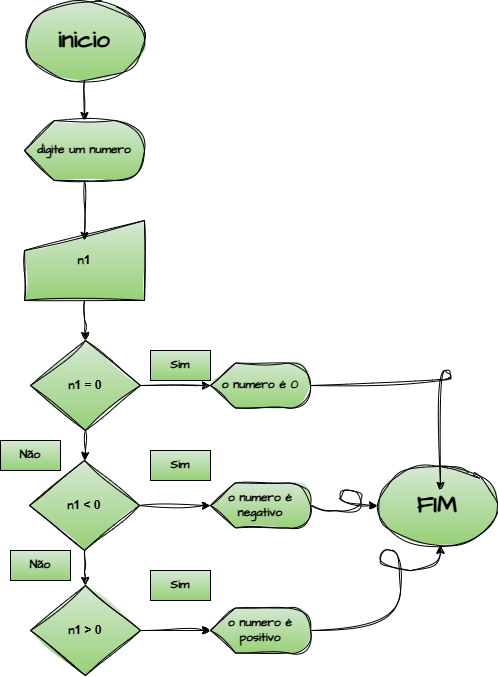

The diagram above was exported from draw.io. Its source (the exported page's mxGraphModel, read from the mxfile embedded in the PNG):
<mxGraphModel dx="1898" dy="1022" grid="1" gridSize="10" guides="1" tooltips="1" connect="1" arrows="1" fold="1" page="1" pageScale="1" pageWidth="827" pageHeight="1169" math="0" shadow="0" adaptiveColors="none">
  <root>
    <mxCell id="0" />
    <mxCell id="1" parent="0" />
    <mxCell id="9lwMHKpjIkaUwaECAKCV-3" value="" style="edgeStyle=orthogonalEdgeStyle;rounded=0;sketch=1;hachureGap=4;jiggle=2;curveFitting=1;orthogonalLoop=1;jettySize=auto;html=1;fontFamily=Architects Daughter;fontSource=https%3A%2F%2Ffonts.googleapis.com%2Fcss%3Ffamily%3DArchitects%2BDaughter;fillColor=#d5e8d4;gradientColor=#97d077;strokeColor=light-dark(#000000,#000000);fontStyle=1" edge="1" parent="1" source="9lwMHKpjIkaUwaECAKCV-1" target="9lwMHKpjIkaUwaECAKCV-2">
      <mxGeometry relative="1" as="geometry" />
    </mxCell>
    <mxCell id="9lwMHKpjIkaUwaECAKCV-1" value="&lt;h1&gt;inicio&lt;/h1&gt;" style="ellipse;whiteSpace=wrap;html=1;sketch=1;hachureGap=4;jiggle=2;curveFitting=1;fontFamily=Architects Daughter;fontSource=https%3A%2F%2Ffonts.googleapis.com%2Fcss%3Ffamily%3DArchitects%2BDaughter;fontStyle=1;labelBackgroundColor=none;fillColor=#d5e8d4;gradientColor=#97d077;strokeColor=light-dark(#000000,#000000);" vertex="1" parent="1">
      <mxGeometry x="189" y="247" width="120" height="80" as="geometry" />
    </mxCell>
    <mxCell id="9lwMHKpjIkaUwaECAKCV-2" value="&lt;h4&gt;digite um numero&lt;/h4&gt;" style="shape=display;whiteSpace=wrap;html=1;sketch=1;hachureGap=4;jiggle=2;curveFitting=1;fontFamily=Architects Daughter;fontSource=https%3A%2F%2Ffonts.googleapis.com%2Fcss%3Ffamily%3DArchitects%2BDaughter;labelBackgroundColor=none;fillColor=#d5e8d4;gradientColor=#97d077;strokeColor=light-dark(#000000,#000000);fontStyle=1" vertex="1" parent="1">
      <mxGeometry x="189" y="367" width="120" height="60" as="geometry" />
    </mxCell>
    <mxCell id="9lwMHKpjIkaUwaECAKCV-14" value="" style="edgeStyle=orthogonalEdgeStyle;rounded=0;sketch=1;hachureGap=4;jiggle=2;curveFitting=1;orthogonalLoop=1;jettySize=auto;html=1;fontFamily=Architects Daughter;fontSource=https%3A%2F%2Ffonts.googleapis.com%2Fcss%3Ffamily%3DArchitects%2BDaughter;fillColor=#d5e8d4;gradientColor=#97d077;strokeColor=light-dark(#000000,#000000);fontStyle=1" edge="1" parent="1" source="9lwMHKpjIkaUwaECAKCV-4" target="9lwMHKpjIkaUwaECAKCV-13">
      <mxGeometry relative="1" as="geometry" />
    </mxCell>
    <mxCell id="9lwMHKpjIkaUwaECAKCV-4" value="&lt;h4&gt;n&lt;font face=&quot;Helvetica&quot;&gt;1&lt;/font&gt;&lt;/h4&gt;" style="shape=manualInput;whiteSpace=wrap;html=1;sketch=1;hachureGap=4;jiggle=2;curveFitting=1;fontFamily=Architects Daughter;fontSource=https%3A%2F%2Ffonts.googleapis.com%2Fcss%3Ffamily%3DArchitects%2BDaughter;fillColor=#d5e8d4;gradientColor=#97d077;strokeColor=light-dark(#000000,#000000);fontStyle=1" vertex="1" parent="1">
      <mxGeometry x="189" y="467" width="120" height="80" as="geometry" />
    </mxCell>
    <mxCell id="9lwMHKpjIkaUwaECAKCV-6" style="edgeStyle=orthogonalEdgeStyle;rounded=0;sketch=1;hachureGap=4;jiggle=2;curveFitting=1;orthogonalLoop=1;jettySize=auto;html=1;exitX=0;exitY=0;exitDx=60;exitDy=60;exitPerimeter=0;entryX=0.5;entryY=0.25;entryDx=0;entryDy=0;entryPerimeter=0;fontFamily=Architects Daughter;fontSource=https%3A%2F%2Ffonts.googleapis.com%2Fcss%3Ffamily%3DArchitects%2BDaughter;fillColor=#d5e8d4;gradientColor=#97d077;strokeColor=light-dark(#000000,#000000);fontStyle=1" edge="1" parent="1" source="9lwMHKpjIkaUwaECAKCV-2" target="9lwMHKpjIkaUwaECAKCV-4">
      <mxGeometry relative="1" as="geometry" />
    </mxCell>
    <mxCell id="9lwMHKpjIkaUwaECAKCV-19" value="" style="edgeStyle=orthogonalEdgeStyle;rounded=0;sketch=1;hachureGap=4;jiggle=2;curveFitting=1;orthogonalLoop=1;jettySize=auto;html=1;fontFamily=Architects Daughter;fontSource=https%3A%2F%2Ffonts.googleapis.com%2Fcss%3Ffamily%3DArchitects%2BDaughter;fillColor=#d5e8d4;gradientColor=#97d077;strokeColor=light-dark(#000000,#000000);fontStyle=1" edge="1" parent="1" source="9lwMHKpjIkaUwaECAKCV-13" target="9lwMHKpjIkaUwaECAKCV-18">
      <mxGeometry relative="1" as="geometry" />
    </mxCell>
    <mxCell id="9lwMHKpjIkaUwaECAKCV-29" value="" style="edgeStyle=orthogonalEdgeStyle;rounded=0;sketch=1;hachureGap=4;jiggle=2;curveFitting=1;orthogonalLoop=1;jettySize=auto;html=1;fontFamily=Architects Daughter;fontSource=https%3A%2F%2Ffonts.googleapis.com%2Fcss%3Ffamily%3DArchitects%2BDaughter;fillColor=#d5e8d4;gradientColor=#97d077;strokeColor=light-dark(#000000,#000000);fontStyle=1" edge="1" parent="1" source="9lwMHKpjIkaUwaECAKCV-13" target="9lwMHKpjIkaUwaECAKCV-24">
      <mxGeometry relative="1" as="geometry" />
    </mxCell>
    <mxCell id="9lwMHKpjIkaUwaECAKCV-13" value="n&lt;font face=&quot;Helvetica&quot;&gt;1 = 0&lt;/font&gt;" style="rhombus;whiteSpace=wrap;html=1;fontFamily=Architects Daughter;fillColor=#d5e8d4;strokeColor=light-dark(#000000,#000000);sketch=1;hachureGap=4;jiggle=2;curveFitting=1;fontSource=https%3A%2F%2Ffonts.googleapis.com%2Fcss%3Ffamily%3DArchitects%2BDaughter;gradientColor=#97d077;fontStyle=1;" vertex="1" parent="1">
      <mxGeometry x="195" y="587" width="110" height="90" as="geometry" />
    </mxCell>
    <mxCell id="9lwMHKpjIkaUwaECAKCV-15" value="Sim" style="text;html=1;align=center;verticalAlign=middle;whiteSpace=wrap;rounded=0;fontFamily=Architects Daughter;fontSource=https%3A%2F%2Ffonts.googleapis.com%2Fcss%3Ffamily%3DArchitects%2BDaughter;fillColor=#d5e8d4;gradientColor=#97d077;strokeColor=light-dark(#000000,#000000);fontStyle=1" vertex="1" parent="1">
      <mxGeometry x="315" y="597" width="60" height="30" as="geometry" />
    </mxCell>
    <mxCell id="9lwMHKpjIkaUwaECAKCV-16" value="Não" style="text;html=1;align=center;verticalAlign=middle;whiteSpace=wrap;rounded=0;fontFamily=Architects Daughter;fontSource=https%3A%2F%2Ffonts.googleapis.com%2Fcss%3Ffamily%3DArchitects%2BDaughter;fillColor=#d5e8d4;gradientColor=#97d077;strokeColor=light-dark(#000000,#000000);fontStyle=1" vertex="1" parent="1">
      <mxGeometry x="165" y="687" width="60" height="30" as="geometry" />
    </mxCell>
    <mxCell id="9lwMHKpjIkaUwaECAKCV-30" value="" style="edgeStyle=orthogonalEdgeStyle;rounded=0;sketch=1;hachureGap=4;jiggle=2;curveFitting=1;orthogonalLoop=1;jettySize=auto;html=1;fontFamily=Architects Daughter;fontSource=https%3A%2F%2Ffonts.googleapis.com%2Fcss%3Ffamily%3DArchitects%2BDaughter;entryX=0;entryY=0.5;entryDx=0;entryDy=0;entryPerimeter=0;fillColor=#d5e8d4;gradientColor=#97d077;strokeColor=light-dark(#000000,#000000);fontStyle=1" edge="1" parent="1" source="9lwMHKpjIkaUwaECAKCV-17" target="9lwMHKpjIkaUwaECAKCV-26">
      <mxGeometry relative="1" as="geometry" />
    </mxCell>
    <mxCell id="9lwMHKpjIkaUwaECAKCV-17" value="n&lt;font face=&quot;Helvetica&quot;&gt;1 &amp;gt; 0&lt;/font&gt;" style="rhombus;whiteSpace=wrap;html=1;fontFamily=Architects Daughter;fillColor=#d5e8d4;strokeColor=light-dark(#000000,#000000);sketch=1;hachureGap=4;jiggle=2;curveFitting=1;fontSource=https://fonts.googleapis.com/css?family=Architects+Daughter;gradientColor=#97d077;fontStyle=1;" vertex="1" parent="1">
      <mxGeometry x="195" y="832" width="110" height="90" as="geometry" />
    </mxCell>
    <mxCell id="9lwMHKpjIkaUwaECAKCV-20" value="" style="edgeStyle=orthogonalEdgeStyle;rounded=0;sketch=1;hachureGap=4;jiggle=2;curveFitting=1;orthogonalLoop=1;jettySize=auto;html=1;fontFamily=Architects Daughter;fontSource=https%3A%2F%2Ffonts.googleapis.com%2Fcss%3Ffamily%3DArchitects%2BDaughter;fillColor=#d5e8d4;gradientColor=#97d077;strokeColor=light-dark(#000000,#000000);fontStyle=1" edge="1" parent="1" source="9lwMHKpjIkaUwaECAKCV-18" target="9lwMHKpjIkaUwaECAKCV-17">
      <mxGeometry relative="1" as="geometry" />
    </mxCell>
    <mxCell id="9lwMHKpjIkaUwaECAKCV-28" value="" style="edgeStyle=orthogonalEdgeStyle;rounded=0;sketch=1;hachureGap=4;jiggle=2;curveFitting=1;orthogonalLoop=1;jettySize=auto;html=1;fontFamily=Architects Daughter;fontSource=https%3A%2F%2Ffonts.googleapis.com%2Fcss%3Ffamily%3DArchitects%2BDaughter;fillColor=#d5e8d4;gradientColor=#97d077;strokeColor=light-dark(#000000,#000000);fontStyle=1" edge="1" parent="1" source="9lwMHKpjIkaUwaECAKCV-18" target="9lwMHKpjIkaUwaECAKCV-27">
      <mxGeometry relative="1" as="geometry" />
    </mxCell>
    <mxCell id="9lwMHKpjIkaUwaECAKCV-18" value="n&lt;font face=&quot;Helvetica&quot;&gt;1 &amp;lt;&amp;nbsp;0&lt;/font&gt;" style="rhombus;whiteSpace=wrap;html=1;fontFamily=Architects Daughter;fillColor=#d5e8d4;strokeColor=light-dark(#000000,#000000);sketch=1;hachureGap=4;jiggle=2;curveFitting=1;fontSource=https://fonts.googleapis.com/css?family=Architects+Daughter;gradientColor=#97d077;fontStyle=1;" vertex="1" parent="1">
      <mxGeometry x="194" y="707" width="110" height="90" as="geometry" />
    </mxCell>
    <mxCell id="9lwMHKpjIkaUwaECAKCV-21" value="Não" style="text;html=1;align=center;verticalAlign=middle;whiteSpace=wrap;rounded=0;fontFamily=Architects Daughter;fontSource=https://fonts.googleapis.com/css?family=Architects+Daughter;fillColor=#d5e8d4;gradientColor=#97d077;strokeColor=light-dark(#000000,#000000);fontStyle=1" vertex="1" parent="1">
      <mxGeometry x="175" y="797" width="60" height="30" as="geometry" />
    </mxCell>
    <mxCell id="9lwMHKpjIkaUwaECAKCV-22" value="Sim" style="text;html=1;align=center;verticalAlign=middle;whiteSpace=wrap;rounded=0;fontFamily=Architects Daughter;fontSource=https://fonts.googleapis.com/css?family=Architects+Daughter;fillColor=#d5e8d4;gradientColor=#97d077;strokeColor=light-dark(#000000,#000000);fontStyle=1" vertex="1" parent="1">
      <mxGeometry x="315" y="817" width="60" height="30" as="geometry" />
    </mxCell>
    <mxCell id="9lwMHKpjIkaUwaECAKCV-23" value="Sim" style="text;html=1;align=center;verticalAlign=middle;whiteSpace=wrap;rounded=0;fontFamily=Architects Daughter;fontSource=https://fonts.googleapis.com/css?family=Architects+Daughter;fillColor=#d5e8d4;gradientColor=#97d077;strokeColor=light-dark(#000000,#000000);fontStyle=1" vertex="1" parent="1">
      <mxGeometry x="315" y="697" width="60" height="30" as="geometry" />
    </mxCell>
    <mxCell id="9lwMHKpjIkaUwaECAKCV-24" value="o numero é 0" style="shape=display;whiteSpace=wrap;html=1;sketch=1;hachureGap=4;jiggle=2;curveFitting=1;fontFamily=Architects Daughter;fontSource=https%3A%2F%2Ffonts.googleapis.com%2Fcss%3Ffamily%3DArchitects%2BDaughter;fillColor=#d5e8d4;gradientColor=#97d077;strokeColor=light-dark(#000000,#000000);fontStyle=1" vertex="1" parent="1">
      <mxGeometry x="375" y="609.5" width="100" height="45" as="geometry" />
    </mxCell>
    <mxCell id="9lwMHKpjIkaUwaECAKCV-34" style="edgeStyle=orthogonalEdgeStyle;curved=1;rounded=0;sketch=1;hachureGap=4;jiggle=2;curveFitting=1;orthogonalLoop=1;jettySize=auto;html=1;exitX=1;exitY=0.5;exitDx=0;exitDy=0;exitPerimeter=0;fontFamily=Architects Daughter;fontSource=https%3A%2F%2Ffonts.googleapis.com%2Fcss%3Ffamily%3DArchitects%2BDaughter;fontStyle=1" edge="1" parent="1" source="9lwMHKpjIkaUwaECAKCV-26" target="9lwMHKpjIkaUwaECAKCV-31">
      <mxGeometry relative="1" as="geometry">
        <Array as="points">
          <mxPoint x="565" y="877" />
          <mxPoint x="565" y="797" />
          <mxPoint x="545" y="797" />
          <mxPoint x="545" y="817" />
          <mxPoint x="605" y="817" />
        </Array>
      </mxGeometry>
    </mxCell>
    <mxCell id="9lwMHKpjIkaUwaECAKCV-26" value="o numero é positivo" style="shape=display;whiteSpace=wrap;html=1;sketch=1;hachureGap=4;jiggle=2;curveFitting=1;fontFamily=Architects Daughter;fontSource=https://fonts.googleapis.com/css?family=Architects+Daughter;fillColor=#d5e8d4;gradientColor=#97d077;strokeColor=light-dark(#000000,#000000);fontStyle=1" vertex="1" parent="1">
      <mxGeometry x="375" y="854.5" width="100" height="45" as="geometry" />
    </mxCell>
    <mxCell id="9lwMHKpjIkaUwaECAKCV-33" value="" style="edgeStyle=orthogonalEdgeStyle;curved=1;rounded=0;sketch=1;hachureGap=4;jiggle=2;curveFitting=1;orthogonalLoop=1;jettySize=auto;html=1;fontFamily=Architects Daughter;fontSource=https%3A%2F%2Ffonts.googleapis.com%2Fcss%3Ffamily%3DArchitects%2BDaughter;entryX=0;entryY=0.5;entryDx=0;entryDy=0;exitX=1;exitY=0.5;exitDx=0;exitDy=0;exitPerimeter=0;fontStyle=1" edge="1" parent="1" source="9lwMHKpjIkaUwaECAKCV-27" target="9lwMHKpjIkaUwaECAKCV-31">
      <mxGeometry relative="1" as="geometry">
        <mxPoint x="555" y="757" as="targetPoint" />
        <Array as="points">
          <mxPoint x="475" y="757" />
          <mxPoint x="525" y="757" />
          <mxPoint x="525" y="737" />
          <mxPoint x="505" y="737" />
          <mxPoint x="505" y="752" />
        </Array>
      </mxGeometry>
    </mxCell>
    <mxCell id="9lwMHKpjIkaUwaECAKCV-27" value="o numero é negativo" style="shape=display;whiteSpace=wrap;html=1;sketch=1;hachureGap=4;jiggle=2;curveFitting=1;fontFamily=Architects Daughter;fontSource=https://fonts.googleapis.com/css?family=Architects+Daughter;fillColor=#d5e8d4;gradientColor=#97d077;strokeColor=light-dark(#000000,#000000);fontStyle=1" vertex="1" parent="1">
      <mxGeometry x="375" y="729.5" width="100" height="45" as="geometry" />
    </mxCell>
    <mxCell id="9lwMHKpjIkaUwaECAKCV-31" value="&lt;h1&gt;FIM&lt;/h1&gt;" style="ellipse;whiteSpace=wrap;html=1;sketch=1;hachureGap=4;jiggle=2;curveFitting=1;fontFamily=Architects Daughter;fontSource=https%3A%2F%2Ffonts.googleapis.com%2Fcss%3Ffamily%3DArchitects%2BDaughter;fontStyle=1;fillColor=#d5e8d4;gradientColor=#97d077;strokeColor=light-dark(#000000,#000000);" vertex="1" parent="1">
      <mxGeometry x="542" y="712" width="120" height="80" as="geometry" />
    </mxCell>
    <mxCell id="9lwMHKpjIkaUwaECAKCV-32" style="edgeStyle=orthogonalEdgeStyle;curved=1;rounded=0;sketch=1;hachureGap=4;jiggle=2;curveFitting=1;orthogonalLoop=1;jettySize=auto;html=1;exitX=1;exitY=0.5;exitDx=0;exitDy=0;exitPerimeter=0;fontFamily=Architects Daughter;fontSource=https%3A%2F%2Ffonts.googleapis.com%2Fcss%3Ffamily%3DArchitects%2BDaughter;fontStyle=1" edge="1" parent="1" source="9lwMHKpjIkaUwaECAKCV-24">
      <mxGeometry relative="1" as="geometry">
        <mxPoint x="605" y="737" as="targetPoint" />
        <Array as="points">
          <mxPoint x="615" y="632" />
          <mxPoint x="615" y="617" />
          <mxPoint x="605" y="617" />
        </Array>
      </mxGeometry>
    </mxCell>
  </root>
</mxGraphModel>